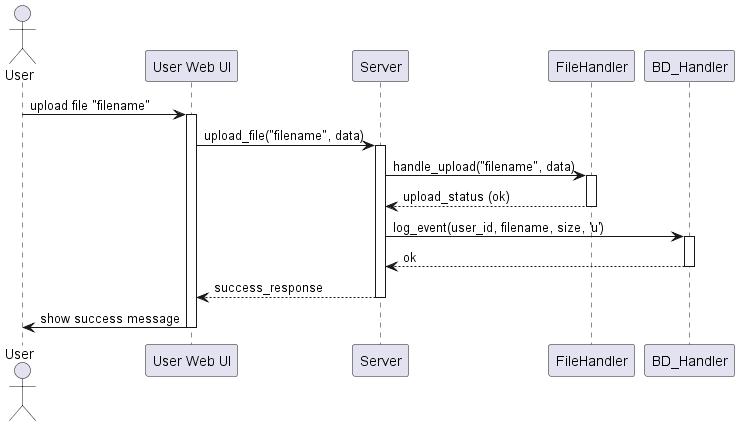

The diagram above was rendered by PlantUML. Its source (embedded in the PNG):
@startuml
actor User as U
participant "User Web UI" as UW
participant "Server" as S
participant "FileHandler" as FH
participant "BD_Handler" as DB

U -> UW: upload file "filename"
activate UW 

UW -> S: upload_file("filename", data) 
activate S

S -> FH: handle_upload("filename", data)
activate FH
FH --> S: upload_status (ok)
deactivate FH

S -> DB: log_event(user_id, filename, size, 'u')
activate DB
DB --> S: ok
deactivate DB

S --> UW: success_response
deactivate S

UW -> U: show success message
deactivate UW
@enduml